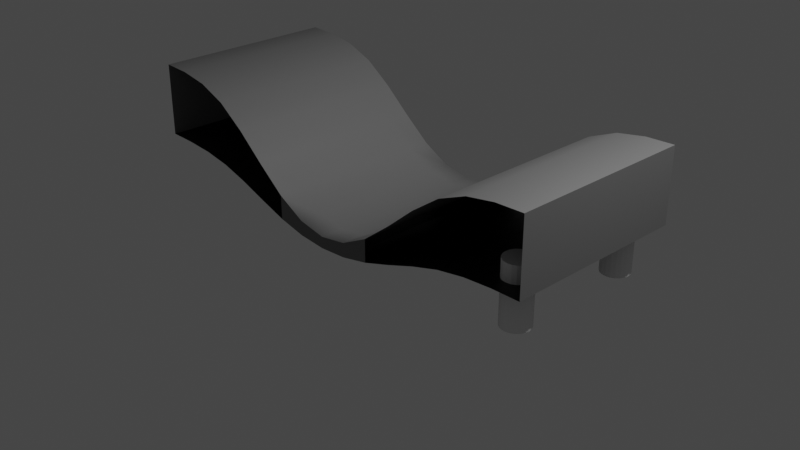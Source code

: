 # Source: rampe1.blend  (saved by Blender 2.92.15; exported with 4.5.12 LTS)
import bpy
from mathutils import Matrix  # noqa: F401  (used for matrix-valued properties, if any)

bpy.ops.wm.read_factory_settings(use_empty=True)
scene = bpy.context.scene
scene.name = 'Scene'

# ---- collections
col_collection = bpy.data.collections.new('Collection'); scene.collection.children.link(col_collection)

# ---- materials (node trees are filled in below, after node groups)
mat_grau = bpy.data.materials.new('grau')
mat_grau.use_transparent_shadow = False
mat_boden = bpy.data.materials.new('boden')
mat_boden.use_transparent_shadow = False

# ---- material node trees
mat_grau.use_nodes = True; mat_grau.node_tree.nodes.clear()
_N = mat_grau.node_tree.nodes; _L = mat_grau.node_tree.links
n0 = _N.new('ShaderNodeBsdfPrincipled'); n0.name = 'Principled BSDF'; n0.location = (10, 300)
n0.distribution = 'GGX'
n0.subsurface_method = 'BURLEY'
n0.inputs[0].default_value = (0.1523, 0.1523, 0.1523, 1.0)
n0.inputs[3].default_value = 1.45
n0.inputs[27].default_value = (0.0, 0.0, 0.0, 1.0)
n0.inputs[28].default_value = 1.0
n1 = _N.new('ShaderNodeOutputMaterial'); n1.name = 'Material Output'; n1.location = (300, 300)
_L.new(n0.outputs[0], n1.inputs[0])
n1.is_active_output = True
mat_boden.use_nodes = True; mat_boden.node_tree.nodes.clear()
_N = mat_boden.node_tree.nodes; _L = mat_boden.node_tree.links
n0 = _N.new('ShaderNodeBsdfPrincipled'); n0.name = 'Principled BSDF'; n0.location = (10, 300)
n0.distribution = 'GGX'
n0.subsurface_method = 'BURLEY'
n0.inputs[0].default_value = (0.002063, 0.002063, 0.002063, 1.0)
n0.inputs[3].default_value = 1.45
n0.inputs[27].default_value = (0.0, 0.0, 0.0, 1.0)
n0.inputs[28].default_value = 1.0
n1 = _N.new('ShaderNodeOutputMaterial'); n1.name = 'Material Output'; n1.location = (300, 300)
_L.new(n0.outputs[0], n1.inputs[0])
n1.is_active_output = True

# ---- world
world_world = bpy.data.worlds.new('World'); scene.world = world_world
world_world.use_nodes = True; world_world.node_tree.nodes.clear()
_N = world_world.node_tree.nodes; _L = world_world.node_tree.links
n0 = _N.new('ShaderNodeOutputWorld'); n0.name = 'World Output'; n0.location = (300, 300)
n1 = _N.new('ShaderNodeBackground'); n1.name = 'Background'; n1.location = (10, 300)
n1.inputs[0].default_value = (0.05088, 0.05088, 0.05088, 1.0)
_L.new(n1.outputs[0], n0.inputs[0])
n0.is_active_output = True
world_world.color = (0.05088, 0.05088, 0.05088)
world_world.use_sun_shadow = False
world_world.sun_shadow_jitter_overblur = 0.0

# ---- cameras
cam_camera = bpy.data.cameras.new('Camera')
cam_camera.clip_end = 100.0
cam_camera.ortho_scale = 7.314

# ---- lights
light_light = bpy.data.lights.new('Light', 'POINT')
light_light.transmission_factor = 0.0
light_light.energy = 1000.0
light_light.shadow_soft_size = 0.1
light_light.shadow_maximum_resolution = 0.006
light_light.use_absolute_resolution = True

# ---- meshes
me_cube = bpy.data.meshes.new('Cube')
me_cube.from_pydata([(-1.009, -0.9899, -0.01418), (-1.009, -0.9899, 1.608), (-1.009, 1.01, -0.01418), (-1.009, 1.01, 1.608), (0.9906, -0.9899, -0.01425), (0.9906, -0.9899, 1.608), (0.9906, 1.01, -0.01425), (0.9906, 1.01, 1.608), (0.8656, 1.01, -0.02406), (0.7406, 1.01, -0.06958), (0.6156, 1.01, -0.1785), (0.4906, 1.01, -0.3649), (0.3656, 1.01, -0.5879), (0.2406, 1.01, -0.792), (0.1156, 1.01, -0.9251), (-0.009399, 1.01, -0.9672), (-0.1344, 1.01, -0.918), (-0.2594, 1.01, -0.7781), (-0.3844, 1.01, -0.5705), (-0.5094, 1.01, -0.3483), (-0.6344, 1.01, -0.1671), (-0.7594, 1.01, -0.06411), (-0.8844, 1.01, -0.02237), (-0.8844, 1.01, 1.588), (-0.7594, 1.01, 1.486), (-0.6344, 1.01, 1.236), (-0.5094, 1.01, 0.7947), (-0.3844, 1.01, 0.2542), (-0.2594, 1.01, -0.251), (-0.1344, 1.01, -0.5915), (-0.009399, 1.01, -0.7112), (0.1156, 1.01, -0.6088), (0.2406, 1.01, -0.285), (0.3656, 1.01, 0.2119), (0.4906, 1.01, 0.7544), (0.6156, 1.01, 1.208), (0.7406, 1.01, 1.473), (0.8656, 1.01, 1.584), (-0.8844, -0.9899, -0.02237), (-0.7594, -0.9899, -0.06411), (-0.6344, -0.9899, -0.1671), (-0.5094, -0.9899, -0.3483), (-0.3844, -0.9899, -0.5705), (-0.2594, -0.9899, -0.7781), (-0.1344, -0.9899, -0.918), (-0.009399, -0.9899, -0.9672), (0.1156, -0.9899, -0.9251), (0.2406, -0.9899, -0.792), (0.3656, -0.9899, -0.5879), (0.4906, -0.9899, -0.3649), (0.6156, -0.9899, -0.1785), (0.7406, -0.9899, -0.06958), (0.8656, -0.9899, -0.02406), (0.8656, -0.9899, 1.584), (0.7406, -0.9899, 1.473), (0.6156, -0.9899, 1.208), (0.4906, -0.9899, 0.7544), (0.3656, -0.9899, 0.2119), (0.2406, -0.9899, -0.285), (0.1156, -0.9899, -0.6088), (-0.009399, -0.9899, -0.7112), (-0.1344, -0.9899, -0.5915), (-0.2594, -0.9899, -0.251), (-0.3844, -0.9899, 0.2542), (-0.5094, -0.9899, 0.7947), (-0.6344, -0.9899, 1.236), (-0.7594, -0.9899, 1.486), (-0.8844, -0.9899, 1.588), (-1.009, 0.01012, -0.01418), (-1.009, 0.01012, 1.608), (0.9906, 0.01012, -0.01425), (0.9906, 0.01012, 1.608), (0.8656, 0.01012, 1.584), (0.7406, 0.01012, 1.473), (0.6156, 0.01012, 1.208), (0.4906, 0.01012, 0.7544), (0.3656, 0.01012, 0.2118), (0.2406, 0.01012, -0.285), (0.1156, 0.01012, -0.6088), (-0.009399, 0.01012, -0.7112), (-0.1344, 0.01012, -0.5915), (-0.2594, 0.01012, -0.251), (-0.3844, 0.01012, 0.2542), (-0.5094, 0.01012, 0.7947), (-0.6344, 0.01012, 1.236), (-0.7594, 0.01012, 1.486), (-0.8844, 0.01012, 1.588), (-0.8844, 0.01012, -0.02237), (-0.7594, 0.01012, -0.06411), (-0.6344, 0.01012, -0.1671), (-0.5094, 0.01012, -0.3483), (-0.3844, 0.01012, -0.5705), (-0.2594, 0.01012, -0.7781), (-0.1344, 0.01012, -0.918), (-0.009399, 0.01012, -0.9672), (0.1156, 0.01012, -0.9251), (0.2406, 0.01012, -0.792), (0.3656, 0.01012, -0.5879), (0.4906, 0.01012, -0.3649), (0.6156, 0.01012, -0.1785), (0.7406, 0.01012, -0.06958), (0.8656, 0.01012, -0.02406), (-1.009, -0.9899, 0.402), (-1.009, -0.9899, 0.8013), (-1.009, -0.9899, 1.198), (-1.009, 1.01, 1.198), (-1.009, 1.01, 0.8013), (-1.009, 1.01, 0.402), (0.9906, 1.01, 1.198), (0.9906, 1.01, 0.8012), (0.9906, 1.01, 0.4019), (0.9906, -0.9899, 1.198), (0.9906, -0.9899, 0.8012), (0.9906, -0.9899, 0.4019), (0.2406, -0.9899, -0.4276), (0.2406, -0.9899, -0.5209), (0.2406, -0.9899, -0.6231), (0.1156, -0.9899, -0.7057), (0.1156, -0.9899, -0.7472), (0.1156, -0.9899, -0.7985), (-0.009399, -0.9899, -0.7937), (-0.009399, -0.9899, -0.8187), (-0.009399, -0.9899, -0.8539), (-0.1344, -0.9899, -0.6909), (-0.1344, -0.9899, -0.7351), (-0.1344, -0.9899, -0.7891), (-0.2594, -0.9899, -0.3984), (-0.2594, -0.9899, -0.4972), (-0.2594, -0.9899, -0.6047), (-0.2594, 1.01, -0.3984), (-0.2594, 1.01, -0.4972), (-0.2594, 1.01, -0.6047), (-0.1344, 1.01, -0.6909), (-0.1344, 1.01, -0.7351), (-0.1344, 1.01, -0.7891), (-0.009399, 1.01, -0.7937), (-0.009399, 1.01, -0.8187), (-0.009399, 1.01, -0.8539), (0.1156, 1.01, -0.7057), (0.1156, 1.01, -0.7472), (0.1156, 1.01, -0.7985), (0.2406, 1.01, -0.4276), (0.2406, 1.01, -0.5209), (0.2406, 1.01, -0.6231), (0.9906, 0.01012, 1.198), (0.9906, 0.01012, 0.8012), (0.9906, 0.01012, 0.4019), (-1.009, 0.01012, 1.198), (-1.009, 0.01012, 0.8013), (-1.009, 0.01012, 0.402), (-1.009, -0.4899, -0.01418), (0.9906, -0.4899, 1.608), (0.8656, -0.4899, 1.584), (0.7406, -0.4899, 1.473), (0.6156, -0.4899, 1.208), (0.4906, -0.4899, 0.7544), (0.3656, -0.4899, 0.2118), (0.2406, -0.4899, -0.285), (0.1156, -0.4899, -0.6088), (-0.009399, -0.4899, -0.7112), (-0.1344, -0.4899, -0.5915), (-0.2594, -0.4899, -0.251), (-0.3844, -0.4899, 0.2542), (-0.5094, -0.4899, 0.7947), (-0.6344, -0.4899, 1.236), (-0.7594, -0.4899, 1.486), (-0.8844, -0.4899, 1.588), (-0.8844, -0.4899, -0.02237), (-0.7594, -0.4899, -0.06411), (-0.6344, -0.4899, -0.1671), (-0.5094, -0.4899, -0.3483), (-0.3844, -0.4899, -0.5705), (-0.2594, -0.4899, -0.7781), (-0.1344, -0.4899, -0.918), (-0.009399, -0.4899, -0.9672), (0.1156, -0.4899, -0.9251), (0.2406, -0.4899, -0.792), (0.3656, -0.4899, -0.5879), (0.4906, -0.4899, -0.3649), (0.6156, -0.4899, -0.1785), (0.7406, -0.4899, -0.06958), (0.8656, -0.4899, -0.02406), (-1.009, -0.4899, 1.608), (0.9906, -0.4899, -0.01425), (-1.009, -0.4899, 0.402), (-1.009, -0.4899, 0.8013), (-1.009, -0.4899, 1.198), (0.9906, -0.4899, 0.4019), (0.9906, -0.4899, 0.8012), (0.9906, -0.4899, 1.198), (-1.009, -0.7399, -0.01418), (0.9906, -0.7399, 1.608), (0.8656, -0.7399, 1.584), (0.7406, -0.7399, 1.473), (0.6156, -0.7399, 1.208), (0.4906, -0.7399, 0.7544), (0.3656, -0.7399, 0.2119), (0.2406, -0.7399, -0.285), (0.1156, -0.7399, -0.6088), (-0.009399, -0.7399, -0.7112), (-0.1344, -0.7399, -0.5915), (-0.2594, -0.7399, -0.251), (-0.3844, -0.7399, 0.2542), (-0.5094, -0.7399, 0.7947), (-0.6344, -0.7399, 1.236), (-0.7594, -0.7399, 1.486), (-0.8844, -0.7399, 1.588), (-0.8844, -0.7399, -0.02237), (-0.7594, -0.7399, -0.06411), (-0.6344, -0.7399, -0.1671), (-0.5094, -0.7399, -0.3483), (-0.3844, -0.7399, -0.5705), (-0.2594, -0.7399, -0.7781), (-0.1344, -0.7399, -0.918), (-0.009399, -0.7399, -0.9672), (0.1156, -0.7399, -0.9251), (0.2406, -0.7399, -0.792), (0.3656, -0.7399, -0.5879), (0.4906, -0.7399, -0.3649), (0.6156, -0.7399, -0.1785), (0.7406, -0.7399, -0.06958), (0.8656, -0.7399, -0.02406), (0.9906, -0.7399, 0.4019), (0.9906, -0.7399, 0.8012), (0.9906, -0.7399, 1.198), (-1.009, -0.7399, 1.608), (0.9906, -0.7399, -0.01425), (-1.009, -0.7399, 0.402), (-1.009, -0.7399, 0.8013), (-1.009, -0.7399, 1.198), (-1.009, -0.2399, 1.608), (0.9906, -0.2399, -0.01425), (-1.009, -0.2399, 0.402), (-1.009, -0.2399, 0.8013), (-1.009, -0.2399, 1.198), (-1.009, -0.2399, -0.01418), (0.9906, -0.2399, 1.608), (0.8656, -0.2399, 1.584), (0.7406, -0.2399, 1.473), (0.6156, -0.2399, 1.208), (0.4906, -0.2399, 0.7544), (0.3656, -0.2399, 0.2118), (0.2406, -0.2399, -0.285), (0.1156, -0.2399, -0.6088), (-0.009399, -0.2399, -0.7112), (-0.1344, -0.2399, -0.5915), (-0.2594, -0.2399, -0.251), (-0.3844, -0.2399, 0.2542), (-0.5094, -0.2399, 0.7947), (-0.6344, -0.2399, 1.236), (-0.7594, -0.2399, 1.486), (-0.8844, -0.2399, 1.588), (-0.8844, -0.2399, -0.02237), (-0.7594, -0.2399, -0.06411), (-0.6344, -0.2399, -0.1671), (-0.5094, -0.2399, -0.3483), (-0.3844, -0.2399, -0.5705), (-0.2594, -0.2399, -0.7781), (-0.1344, -0.2399, -0.918), (-0.009399, -0.2399, -0.9672), (0.1156, -0.2399, -0.9251), (0.2406, -0.2399, -0.792), (0.3656, -0.2399, -0.5879), (0.4906, -0.2399, -0.3649), (0.6156, -0.2399, -0.1785), (0.7406, -0.2399, -0.06958), (0.8656, -0.2399, -0.02406), (0.9906, -0.2399, 0.4019), (0.9906, -0.2399, 0.8012), (0.9906, -0.2399, 1.198), (-1.009, 0.5101, 1.608), (0.9906, 0.5101, -0.01425), (-1.009, 0.5101, -0.01418), (0.9906, 0.5101, 1.608), (0.8656, 0.5101, 1.584), (0.7406, 0.5101, 1.473), (0.6156, 0.5101, 1.208), (0.4906, 0.5101, 0.7544), (0.3656, 0.5101, 0.2119), (0.2406, 0.5101, -0.285), (0.1156, 0.5101, -0.6088), (-0.009399, 0.5101, -0.7112), (-0.1344, 0.5101, -0.5915), (-0.2594, 0.5101, -0.251), (-0.3844, 0.5101, 0.2542), (-0.5094, 0.5101, 0.7947), (-0.6344, 0.5101, 1.236), (-0.7594, 0.5101, 1.486), (-0.8844, 0.5101, 1.588), (-0.8844, 0.5101, -0.02237), (-0.7594, 0.5101, -0.06411), (-0.6344, 0.5101, -0.1671), (-0.5094, 0.5101, -0.3483), (-0.3844, 0.5101, -0.5705), (-0.2594, 0.5101, -0.7781), (-0.1344, 0.5101, -0.918), (-0.009399, 0.5101, -0.9672), (0.1156, 0.5101, -0.9251), (0.2406, 0.5101, -0.792), (0.3656, 0.5101, -0.5879), (0.4906, 0.5101, -0.3649), (0.6156, 0.5101, -0.1785), (0.7406, 0.5101, -0.06958), (0.8656, 0.5101, -0.02406), (0.9906, 0.5101, 0.4019), (0.9906, 0.5101, 0.8012), (0.9906, 0.5101, 1.198), (-1.009, 0.5101, 0.402), (-1.009, 0.5101, 0.8013), (-1.009, 0.5101, 1.198), (-1.009, 0.2601, -0.01418), (0.9906, 0.2601, 1.608), (0.8656, 0.2601, 1.584), (0.7406, 0.2601, 1.473), (0.6156, 0.2601, 1.208), (0.4906, 0.2601, 0.7544), (0.3656, 0.2601, 0.2118), (0.2406, 0.2601, -0.285), (0.1156, 0.2601, -0.6088), (-0.009399, 0.2601, -0.7112), (-0.1344, 0.2601, -0.5915), (-0.2594, 0.2601, -0.251), (-0.3844, 0.2601, 0.2542), (-0.5094, 0.2601, 0.7947), (-0.6344, 0.2601, 1.236), (-0.7594, 0.2601, 1.486), (-0.8844, 0.2601, 1.588), (-0.8844, 0.2601, -0.02237), (-0.7594, 0.2601, -0.06411), (-0.6344, 0.2601, -0.1671), (-0.5094, 0.2601, -0.3483), (-0.3844, 0.2601, -0.5705), (-0.2594, 0.2601, -0.7781), (-0.1344, 0.2601, -0.918), (-0.009399, 0.2601, -0.9672), (0.1156, 0.2601, -0.9251), (0.2406, 0.2601, -0.792), (0.3656, 0.2601, -0.5879), (0.4906, 0.2601, -0.3649), (0.6156, 0.2601, -0.1785), (0.7406, 0.2601, -0.06958), (0.8656, 0.2601, -0.02406), (0.9906, 0.2601, 0.4019), (0.9906, 0.2601, 0.8012), (0.9906, 0.2601, 1.198), (-1.009, 0.2601, 1.608), (0.9906, 0.2601, -0.01425), (-1.009, 0.2601, 0.402), (-1.009, 0.2601, 0.8013), (-1.009, 0.2601, 1.198), (-1.009, 0.7601, 1.608), (0.9906, 0.7601, -0.01425), (-1.009, 0.7601, 0.402), (-1.009, 0.7601, 0.8013), (-1.009, 0.7601, 1.198), (-1.009, 0.7601, -0.01418), (0.9906, 0.7601, 1.608), (0.8656, 0.7601, 1.584), (0.7406, 0.7601, 1.473), (0.6156, 0.7601, 1.208), (0.4906, 0.7601, 0.7544), (0.3656, 0.7601, 0.2119), (0.2406, 0.7601, -0.285), (0.1156, 0.7601, -0.6088), (-0.009399, 0.7601, -0.7112), (-0.1344, 0.7601, -0.5915), (-0.2594, 0.7601, -0.251), (-0.3844, 0.7601, 0.2542), (-0.5094, 0.7601, 0.7947), (-0.6344, 0.7601, 1.236), (-0.7594, 0.7601, 1.486), (-0.8844, 0.7601, 1.588), (-0.8844, 0.7601, -0.02237), (-0.7594, 0.7601, -0.06411), (-0.6344, 0.7601, -0.1671), (-0.5094, 0.7601, -0.3483), (-0.3844, 0.7601, -0.5705), (-0.2594, 0.7601, -0.7781), (-0.1344, 0.7601, -0.918), (-0.009399, 0.7601, -0.9672), (0.1156, 0.7601, -0.9251), (0.2406, 0.7601, -0.792), (0.3656, 0.7601, -0.5879), (0.4906, 0.7601, -0.3649), (0.6156, 0.7601, -0.1785), (0.7406, 0.7601, -0.06958), (0.8656, 0.7601, -0.02406), (0.9906, 0.7601, 0.4019), (0.9906, 0.7601, 0.8012), (0.9906, 0.7601, 1.198)], [], [(354, 350, 3, 105), (224, 191, 5, 111), (221, 226, 4, 52), (206, 225, 1, 67), (191, 192, 53, 5), (192, 193, 54, 53), (193, 194, 55, 54), (194, 195, 56, 55), (195, 196, 57, 56), (196, 197, 58, 57), (197, 198, 59, 58), (198, 199, 60, 59), (199, 200, 61, 60), (200, 201, 62, 61), (201, 202, 63, 62), (202, 203, 64, 63), (203, 204, 65, 64), (204, 205, 66, 65), (205, 206, 67, 66), (190, 207, 38, 0), (207, 208, 39, 38), (208, 209, 40, 39), (209, 210, 41, 40), (210, 211, 42, 41), (211, 212, 43, 42), (212, 213, 44, 43), (213, 214, 45, 44), (214, 215, 46, 45), (215, 216, 47, 46), (216, 217, 48, 47), (217, 218, 49, 48), (218, 219, 50, 49), (219, 220, 51, 50), (220, 221, 52, 51), (114, 58, 59, 117), (117, 59, 60, 120), (120, 60, 61, 123), (123, 61, 62, 126), (129, 28, 29, 132), (132, 29, 30, 135), (135, 30, 31, 138), (138, 31, 32, 141), (340, 341, 101, 100), (339, 340, 100, 99), (338, 339, 99, 98), (337, 338, 98, 97), (336, 337, 97, 96), (335, 336, 96, 95), (334, 335, 95, 94), (333, 334, 94, 93), (332, 333, 93, 92), (331, 332, 92, 91), (330, 331, 91, 90), (329, 330, 90, 89), (328, 329, 89, 88), (327, 328, 88, 87), (310, 327, 87, 68), (325, 326, 86, 85), (324, 325, 85, 84), (323, 324, 84, 83), (322, 323, 83, 82), (321, 322, 82, 81), (320, 321, 81, 80), (319, 320, 80, 79), (318, 319, 79, 78), (317, 318, 78, 77), (316, 317, 77, 76), (315, 316, 76, 75), (314, 315, 75, 74), (313, 314, 74, 73), (312, 313, 73, 72), (311, 312, 72, 71), (326, 345, 69, 86), (341, 346, 70, 101), (344, 311, 71, 144), (234, 230, 69, 147), (235, 232, 149, 68), (232, 233, 148, 149), (233, 234, 147, 148), (346, 342, 146, 70), (342, 343, 145, 146), (343, 344, 144, 145), (14, 140, 143, 13), (140, 139, 142, 143), (139, 138, 141, 142), (15, 137, 140, 14), (137, 136, 139, 140), (136, 135, 138, 139), (16, 134, 137, 15), (134, 133, 136, 137), (133, 132, 135, 136), (17, 131, 134, 16), (131, 130, 133, 134), (130, 129, 132, 133), (44, 125, 128, 43), (125, 124, 127, 128), (124, 123, 126, 127), (45, 122, 125, 44), (122, 121, 124, 125), (121, 120, 123, 124), (46, 119, 122, 45), (119, 118, 121, 122), (118, 117, 120, 121), (47, 116, 119, 46), (116, 115, 118, 119), (115, 114, 117, 118), (226, 222, 113, 4), (222, 223, 112, 113), (223, 224, 111, 112), (355, 352, 107, 2), (352, 353, 106, 107), (353, 354, 105, 106), (268, 269, 189, 188), (267, 268, 188, 187), (231, 267, 187, 183), (228, 229, 186, 185), (227, 228, 185, 184), (190, 227, 184, 150), (229, 225, 182, 186), (265, 266, 181, 180), (264, 265, 180, 179), (263, 264, 179, 178), (262, 263, 178, 177), (261, 262, 177, 176), (260, 261, 176, 175), (259, 260, 175, 174), (258, 259, 174, 173), (257, 258, 173, 172), (256, 257, 172, 171), (255, 256, 171, 170), (254, 255, 170, 169), (253, 254, 169, 168), (252, 253, 168, 167), (235, 252, 167, 150), (250, 251, 166, 165), (249, 250, 165, 164), (248, 249, 164, 163), (247, 248, 163, 162), (246, 247, 162, 161), (245, 246, 161, 160), (244, 245, 160, 159), (243, 244, 159, 158), (242, 243, 158, 157), (241, 242, 157, 156), (240, 241, 156, 155), (239, 240, 155, 154), (238, 239, 154, 153), (237, 238, 153, 152), (236, 237, 152, 151), (251, 230, 182, 166), (266, 231, 183, 181), (269, 236, 151, 189), (104, 1, 225, 229), (0, 102, 227, 190), (102, 103, 228, 227), (103, 104, 229, 228), (188, 189, 224, 223), (187, 188, 223, 222), (183, 187, 222, 226), (180, 181, 221, 220), (179, 180, 220, 219), (178, 179, 219, 218), (177, 178, 218, 217), (176, 177, 217, 216), (175, 176, 216, 215), (174, 175, 215, 214), (173, 174, 214, 213), (172, 173, 213, 212), (171, 172, 212, 211), (170, 171, 211, 210), (169, 170, 210, 209), (168, 169, 209, 208), (167, 168, 208, 207), (150, 167, 207, 190), (165, 166, 206, 205), (164, 165, 205, 204), (163, 164, 204, 203), (162, 163, 203, 202), (161, 162, 202, 201), (160, 161, 201, 200), (159, 160, 200, 199), (158, 159, 199, 198), (157, 158, 198, 197), (156, 157, 197, 196), (155, 156, 196, 195), (154, 155, 195, 194), (153, 154, 194, 193), (152, 153, 193, 192), (151, 152, 192, 191), (166, 182, 225, 206), (181, 183, 226, 221), (189, 151, 191, 224), (144, 71, 236, 269), (101, 70, 231, 266), (86, 69, 230, 251), (71, 72, 237, 236), (72, 73, 238, 237), (73, 74, 239, 238), (74, 75, 240, 239), (75, 76, 241, 240), (76, 77, 242, 241), (77, 78, 243, 242), (78, 79, 244, 243), (79, 80, 245, 244), (80, 81, 246, 245), (81, 82, 247, 246), (82, 83, 248, 247), (83, 84, 249, 248), (84, 85, 250, 249), (85, 86, 251, 250), (68, 87, 252, 235), (87, 88, 253, 252), (88, 89, 254, 253), (89, 90, 255, 254), (90, 91, 256, 255), (91, 92, 257, 256), (92, 93, 258, 257), (93, 94, 259, 258), (94, 95, 260, 259), (95, 96, 261, 260), (96, 97, 262, 261), (97, 98, 263, 262), (98, 99, 264, 263), (99, 100, 265, 264), (100, 101, 266, 265), (70, 146, 267, 231), (146, 145, 268, 267), (145, 144, 269, 268), (185, 186, 234, 233), (184, 185, 233, 232), (150, 184, 232, 235), (186, 182, 230, 234), (348, 349, 309, 308), (347, 348, 308, 307), (310, 347, 307, 272), (388, 389, 306, 305), (387, 388, 305, 304), (351, 387, 304, 271), (389, 356, 273, 306), (386, 351, 271, 303), (371, 350, 270, 288), (356, 357, 274, 273), (357, 358, 275, 274), (358, 359, 276, 275), (359, 360, 277, 276), (360, 361, 278, 277), (361, 362, 279, 278), (362, 363, 280, 279), (363, 364, 281, 280), (364, 365, 282, 281), (365, 366, 283, 282), (366, 367, 284, 283), (367, 368, 285, 284), (368, 369, 286, 285), (369, 370, 287, 286), (370, 371, 288, 287), (355, 372, 289, 272), (372, 373, 290, 289), (373, 374, 291, 290), (374, 375, 292, 291), (375, 376, 293, 292), (376, 377, 294, 293), (377, 378, 295, 294), (378, 379, 296, 295), (379, 380, 297, 296), (380, 381, 298, 297), (381, 382, 299, 298), (382, 383, 300, 299), (383, 384, 301, 300), (384, 385, 302, 301), (385, 386, 303, 302), (349, 345, 270, 309), (147, 69, 345, 349), (68, 149, 347, 310), (149, 148, 348, 347), (148, 147, 349, 348), (305, 306, 344, 343), (304, 305, 343, 342), (271, 304, 342, 346), (306, 273, 311, 344), (303, 271, 346, 341), (288, 270, 345, 326), (273, 274, 312, 311), (274, 275, 313, 312), (275, 276, 314, 313), (276, 277, 315, 314), (277, 278, 316, 315), (278, 279, 317, 316), (279, 280, 318, 317), (280, 281, 319, 318), (281, 282, 320, 319), (282, 283, 321, 320), (283, 284, 322, 321), (284, 285, 323, 322), (285, 286, 324, 323), (286, 287, 325, 324), (287, 288, 326, 325), (272, 289, 327, 310), (289, 290, 328, 327), (290, 291, 329, 328), (291, 292, 330, 329), (292, 293, 331, 330), (293, 294, 332, 331), (294, 295, 333, 332), (295, 296, 334, 333), (296, 297, 335, 334), (297, 298, 336, 335), (298, 299, 337, 336), (299, 300, 338, 337), (300, 301, 339, 338), (301, 302, 340, 339), (302, 303, 341, 340), (9, 8, 386, 385), (10, 9, 385, 384), (11, 10, 384, 383), (12, 11, 383, 382), (13, 12, 382, 381), (14, 13, 381, 380), (15, 14, 380, 379), (16, 15, 379, 378), (17, 16, 378, 377), (18, 17, 377, 376), (19, 18, 376, 375), (20, 19, 375, 374), (21, 20, 374, 373), (22, 21, 373, 372), (2, 22, 372, 355), (24, 23, 371, 370), (25, 24, 370, 369), (26, 25, 369, 368), (27, 26, 368, 367), (28, 27, 367, 366), (29, 28, 366, 365), (30, 29, 365, 364), (31, 30, 364, 363), (32, 31, 363, 362), (33, 32, 362, 361), (34, 33, 361, 360), (35, 34, 360, 359), (36, 35, 359, 358), (37, 36, 358, 357), (7, 37, 357, 356), (23, 3, 350, 371), (8, 6, 351, 386), (108, 7, 356, 389), (6, 110, 387, 351), (110, 109, 388, 387), (109, 108, 389, 388), (308, 309, 354, 353), (307, 308, 353, 352), (272, 307, 352, 355), (309, 270, 350, 354)])
me_cube.polygons.foreach_set('use_smooth', [0, 0, 0, 1, 1, 1, 1, 1, 1, 1, 1, 1, 1, 1, 1, 1, 1, 1, 1, 0, 0, 0, 0, 0, 0, 0, 0, 0, 0, 0, 0, 0, 0, 0, 0, 0, 0, 0, 0, 0, 0, 0, 0, 0, 0, 0, 0, 0, 0, 0, 0, 0, 0, 0, 0, 0, 0, 1, 1, 1, 1, 1, 1, 1, 1, 1, 1, 1, 1, 1, 1, 1, 1, 0, 0, 0, 0, 0, 0, 0, 0, 0, 0, 0, 0, 0, 0, 0, 0, 0, 0, 0, 0, 0, 0, 0, 0, 0, 0, 0, 0, 0, 0, 0, 0, 0, 0, 0, 0, 0, 0, 0, 0, 0, 0, 0, 0, 0, 0, 0, 0, 0, 0, 0, 0, 0, 0, 0, 0, 0, 0, 0, 0, 0, 1, 1, 1, 1, 1, 1, 1, 1, 1, 1, 1, 1, 1, 1, 1, 1, 0, 0, 0, 0, 0, 0, 0, 0, 0, 0, 0, 0, 0, 0, 0, 0, 0, 0, 0, 0, 0, 0, 0, 0, 1, 1, 1, 1, 1, 1, 1, 1, 1, 1, 1, 1, 1, 1, 1, 1, 0, 0, 0, 0, 1, 1, 1, 1, 1, 1, 1, 1, 1, 1, 1, 1, 1, 1, 1, 1, 0, 0, 0, 0, 0, 0, 0, 0, 0, 0, 0, 0, 0, 0, 0, 0, 0, 0, 0, 0, 0, 0, 0, 0, 0, 0, 0, 0, 0, 0, 1, 1, 1, 1, 1, 1, 1, 1, 1, 1, 1, 1, 1, 1, 1, 1, 0, 0, 0, 0, 0, 0, 0, 0, 0, 0, 0, 0, 0, 0, 0, 0, 0, 0, 0, 0, 0, 0, 0, 0, 0, 1, 1, 1, 1, 1, 1, 1, 1, 1, 1, 1, 1, 1, 1, 1, 1, 0, 0, 0, 0, 0, 0, 0, 0, 0, 0, 0, 0, 0, 0, 0, 0, 0, 0, 0, 0, 0, 0, 0, 0, 0, 0, 0, 0, 0, 0, 1, 1, 1, 1, 1, 1, 1, 1, 1, 1, 1, 1, 1, 1, 1, 1, 0, 0, 0, 0, 0, 0, 0, 0, 0])
me_cube.polygons.foreach_set('material_index', [0, 0, 1, 0, 0, 0, 0, 0, 0, 0, 0, 0, 0, 0, 0, 0, 0, 0, 0, 1, 1, 1, 1, 1, 1, 1, 1, 1, 1, 1, 1, 1, 1, 1, 0, 0, 0, 0, 0, 0, 0, 0, 1, 1, 1, 1, 1, 1, 1, 1, 1, 1, 1, 1, 1, 1, 1, 0, 0, 0, 0, 0, 0, 0, 0, 0, 0, 0, 0, 0, 0, 0, 0, 1, 0, 0, 0, 0, 0, 0, 0, 0, 0, 0, 0, 0, 0, 0, 0, 0, 0, 0, 0, 0, 0, 0, 0, 0, 0, 0, 0, 0, 0, 0, 0, 0, 0, 0, 0, 0, 0, 0, 0, 0, 0, 0, 0, 0, 0, 1, 1, 1, 1, 1, 1, 1, 1, 1, 1, 1, 1, 1, 1, 1, 0, 0, 0, 0, 0, 0, 0, 0, 0, 0, 0, 0, 0, 0, 0, 0, 1, 0, 0, 0, 0, 0, 0, 0, 0, 1, 1, 1, 1, 1, 1, 1, 1, 1, 1, 1, 1, 1, 1, 1, 0, 0, 0, 0, 0, 0, 0, 0, 0, 0, 0, 0, 0, 0, 0, 0, 1, 0, 0, 1, 0, 0, 0, 0, 0, 0, 0, 0, 0, 0, 0, 0, 0, 0, 0, 0, 1, 1, 1, 1, 1, 1, 1, 1, 1, 1, 1, 1, 1, 1, 1, 0, 0, 0, 0, 0, 0, 0, 0, 0, 0, 0, 0, 0, 0, 1, 0, 0, 0, 0, 0, 0, 0, 0, 0, 0, 0, 0, 0, 0, 0, 0, 1, 1, 1, 1, 1, 1, 1, 1, 1, 1, 1, 1, 1, 1, 1, 0, 0, 0, 0, 0, 0, 0, 0, 0, 1, 0, 0, 0, 0, 0, 0, 0, 0, 0, 0, 0, 0, 0, 0, 0, 0, 1, 1, 1, 1, 1, 1, 1, 1, 1, 1, 1, 1, 1, 1, 1, 1, 1, 1, 1, 1, 1, 1, 1, 1, 1, 1, 1, 1, 1, 1, 0, 0, 0, 0, 0, 0, 0, 0, 0, 0, 0, 0, 0, 0, 0, 0, 1, 0, 0, 0, 0, 0, 0, 0, 0])
_uv = me_cube.uv_layers.new(name='UVMap')
_uv.uv.foreach_set('vector', [0.5625, 0.2188, 0.625, 0.2188, 0.625, 0.25, 0.5625, 0.25, 0.5625, 0.7188, 0.625, 0.7188, 0.625, 0.75, 0.5625, 0.75, 0.3594, 0.7188, 0.375, 0.7188, 0.375, 0.75, 0.3594, 0.75, 0.8594, 0.7188, 0.875, 0.7188, 0.875, 0.75, 0.8594, 0.75, 0.625, 0.7188, 0.6406, 0.7188, 0.6406, 0.75, 0.625, 0.75, 0.6406, 0.7188, 0.6562, 0.7188, 0.6562, 0.75, 0.6406, 0.75, 0.6562, 0.7188, 0.6719, 0.7188, 0.6719, 0.75, 0.6562, 0.75, 0.6719, 0.7188, 0.6875, 0.7188, 0.6875, 0.75, 0.6719, 0.75, 0.6875, 0.7188, 0.7031, 0.7188, 0.7031, 0.75, 0.6875, 0.75, 0.7031, 0.7188, 0.7188, 0.7188, 0.7188, 0.75, 0.7031, 0.75, 0.7188, 0.7188, 0.7344, 0.7188, 0.7344, 0.75, 0.7188, 0.75, 0.7344, 0.7188, 0.75, 0.7188, 0.75, 0.75, 0.7344, 0.75, 0.75, 0.7188, 0.7656, 0.7188, 0.7656, 0.75, 0.75, 0.75, 0.7656, 0.7188, 0.7812, 0.7188, 0.7812, 0.75, 0.7656, 0.75, 0.7812, 0.7188, 0.7969, 0.7188, 0.7969, 0.75, 0.7812, 0.75, 0.7969, 0.7188, 0.8125, 0.7188, 0.8125, 0.75, 0.7969, 0.75, 0.8125, 0.7188, 0.8281, 0.7188, 0.8281, 0.75, 0.8125, 0.75, 0.8281, 0.7188, 0.8438, 0.7188, 0.8438, 0.75, 0.8281, 0.75, 0.8438, 0.7188, 0.8594, 0.7188, 0.8594, 0.75, 0.8438, 0.75, 0.125, 0.7188, 0.1406, 0.7188, 0.1406, 0.75, 0.125, 0.75, 0.1406, 0.7188, 0.1562, 0.7188, 0.1562, 0.75, 0.1406, 0.75, 0.1562, 0.7188, 0.1719, 0.7188, 0.1719, 0.75, 0.1562, 0.75, 0.1719, 0.7188, 0.1875, 0.7188, 0.1875, 0.75, 0.1719, 0.75, 0.1875, 0.7188, 0.2031, 0.7188, 0.2031, 0.75, 0.1875, 0.75, 0.2031, 0.7188, 0.2187, 0.7188, 0.2187, 0.75, 0.2031, 0.75, 0.2187, 0.7188, 0.2344, 0.7188, 0.2344, 0.75, 0.2187, 0.75, 0.2344, 0.7188, 0.25, 0.7188, 0.25, 0.75, 0.2344, 0.75, 0.25, 0.7188, 0.2656, 0.7188, 0.2656, 0.75, 0.25, 0.75, 0.2656, 0.7188, 0.2812, 0.7188, 0.2812, 0.75, 0.2656, 0.75, 0.2812, 0.7188, 0.2969, 0.7188, 0.2969, 0.75, 0.2812, 0.75, 0.2969, 0.7188, 0.3125, 0.7188, 0.3125, 0.75, 0.2969, 0.75, 0.3125, 0.7188, 0.3281, 0.7188, 0.3281, 0.75, 0.3125, 0.75, 0.3281, 0.7188, 0.3438, 0.7188, 0.3438, 0.75, 0.3281, 0.75, 0.3438, 0.7188, 0.3594, 0.7188, 0.3594, 0.75, 0.3438, 0.75, 0.5625, 0.8438, 0.625, 0.8438, 0.625, 0.8594, 0.5625, 0.8594, 0.5625, 0.8594, 0.625, 0.8594, 0.625, 0.875, 0.5625, 0.875, 0.5625, 0.875, 0.625, 0.875, 0.625, 0.8906, 0.5625, 0.8906, 0.5625, 0.8906, 0.625, 0.8906, 0.625, 0.9062, 0.5625, 0.9062, 0.5625, 0.3438, 0.625, 0.3438, 0.625, 0.3594, 0.5625, 0.3594, 0.5625, 0.3594, 0.625, 0.3594, 0.625, 0.375, 0.5625, 0.375, 0.5625, 0.375, 0.625, 0.375, 0.625, 0.3906, 0.5625, 0.3906, 0.5625, 0.3906, 0.625, 0.3906, 0.625, 0.4062, 0.5625, 0.4062, 0.3438, 0.5938, 0.3594, 0.5938, 0.3594, 0.625, 0.3438, 0.625, 0.3281, 0.5938, 0.3438, 0.5938, 0.3438, 0.625, 0.3281, 0.625, 0.3125, 0.5938, 0.3281, 0.5938, 0.3281, 0.625, 0.3125, 0.625, 0.2969, 0.5938, 0.3125, 0.5938, 0.3125, 0.625, 0.2969, 0.625, 0.2812, 0.5938, 0.2969, 0.5938, 0.2969, 0.625, 0.2812, 0.625, 0.2656, 0.5938, 0.2812, 0.5938, 0.2812, 0.625, 0.2656, 0.625, 0.25, 0.5938, 0.2656, 0.5938, 0.2656, 0.625, 0.25, 0.625, 0.2344, 0.5938, 0.25, 0.5938, 0.25, 0.625, 0.2344, 0.625, 0.2187, 0.5938, 0.2344, 0.5938, 0.2344, 0.625, 0.2187, 0.625, 0.2031, 0.5938, 0.2187, 0.5938, 0.2187, 0.625, 0.2031, 0.625, 0.1875, 0.5938, 0.2031, 0.5938, 0.2031, 0.625, 0.1875, 0.625, 0.1719, 0.5938, 0.1875, 0.5938, 0.1875, 0.625, 0.1719, 0.625, 0.1562, 0.5938, 0.1719, 0.5938, 0.1719, 0.625, 0.1562, 0.625, 0.1406, 0.5938, 0.1562, 0.5938, 0.1562, 0.625, 0.1406, 0.625, 0.125, 0.5938, 0.1406, 0.5938, 0.1406, 0.625, 0.125, 0.625, 0.8438, 0.5938, 0.8594, 0.5938, 0.8594, 0.625, 0.8438, 0.625, 0.8281, 0.5938, 0.8438, 0.5938, 0.8438, 0.625, 0.8281, 0.625, 0.8125, 0.5938, 0.8281, 0.5938, 0.8281, 0.625, 0.8125, 0.625, 0.7969, 0.5938, 0.8125, 0.5938, 0.8125, 0.625, 0.7969, 0.625, 0.7812, 0.5938, 0.7969, 0.5938, 0.7969, 0.625, 0.7812, 0.625, 0.7656, 0.5938, 0.7812, 0.5938, 0.7812, 0.625, 0.7656, 0.625, 0.75, 0.5938, 0.7656, 0.5938, 0.7656, 0.625, 0.75, 0.625, 0.7344, 0.5938, 0.75, 0.5938, 0.75, 0.625, 0.7344, 0.625, 0.7188, 0.5938, 0.7344, 0.5938, 0.7344, 0.625, 0.7188, 0.625, 0.7031, 0.5938, 0.7188, 0.5938, 0.7188, 0.625, 0.7031, 0.625, 0.6875, 0.5938, 0.7031, 0.5938, 0.7031, 0.625, 0.6875, 0.625, 0.6719, 0.5938, 0.6875, 0.5938, 0.6875, 0.625, 0.6719, 0.625, 0.6562, 0.5938, 0.6719, 0.5938, 0.6719, 0.625, 0.6562, 0.625, 0.6406, 0.5938, 0.6562, 0.5938, 0.6562, 0.625, 0.6406, 0.625, 0.625, 0.5938, 0.6406, 0.5938, 0.6406, 0.625, 0.625, 0.625, 0.8594, 0.5938, 0.875, 0.5938, 0.875, 0.625, 0.8594, 0.625, 0.3594, 0.5938, 0.375, 0.5938, 0.375, 0.625, 0.3594, 0.625, 0.5625, 0.5938, 0.625, 0.5938, 0.625, 0.625, 0.5625, 0.625, 0.5625, 0.09375, 0.625, 0.09375, 0.625, 0.125, 0.5625, 0.125, 0.375, 0.09375, 0.4375, 0.09375, 0.4375, 0.125, 0.375, 0.125, 0.4375, 0.09375, 0.5, 0.09375, 0.5, 0.125, 0.4375, 0.125, 0.5, 0.09375, 0.5625, 0.09375, 0.5625, 0.125, 0.5, 0.125, 0.375, 0.5938, 0.4375, 0.5938, 0.4375, 0.625, 0.375, 0.625, 0.4375, 0.5938, 0.5, 0.5938, 0.5, 0.625, 0.4375, 0.625, 0.5, 0.5938, 0.5625, 0.5938, 0.5625, 0.625, 0.5, 0.625, 0.375, 0.3906, 0.4375, 0.3906, 0.4375, 0.4063, 0.375, 0.4063, 0.4375, 0.3906, 0.5, 0.3906, 0.5, 0.4062, 0.4375, 0.4063, 0.5, 0.3906, 0.5625, 0.3906, 0.5625, 0.4062, 0.5, 0.4062, 0.375, 0.375, 0.4375, 0.375, 0.4375, 0.3906, 0.375, 0.3906, 0.4375, 0.375, 0.5, 0.375, 0.5, 0.3906, 0.4375, 0.3906, 0.5, 0.375, 0.5625, 0.375, 0.5625, 0.3906, 0.5, 0.3906, 0.375, 0.3594, 0.4375, 0.3594, 0.4375, 0.375, 0.375, 0.375, 0.4375, 0.3594, 0.5, 0.3594, 0.5, 0.375, 0.4375, 0.375, 0.5, 0.3594, 0.5625, 0.3594, 0.5625, 0.375, 0.5, 0.375, 0.375, 0.3438, 0.4375, 0.3438, 0.4375, 0.3594, 0.375, 0.3594, 0.4375, 0.3438, 0.5, 0.3438, 0.5, 0.3594, 0.4375, 0.3594, 0.5, 0.3438, 0.5625, 0.3438, 0.5625, 0.3594, 0.5, 0.3594, 0.375, 0.8906, 0.4375, 0.8906, 0.4375, 0.9062, 0.375, 0.9062, 0.4375, 0.8906, 0.5, 0.8906, 0.5, 0.9062, 0.4375, 0.9062, 0.5, 0.8906, 0.5625, 0.8906, 0.5625, 0.9062, 0.5, 0.9062, 0.375, 0.875, 0.4375, 0.875, 0.4375, 0.8906, 0.375, 0.8906, 0.4375, 0.875, 0.5, 0.875, 0.5, 0.8906, 0.4375, 0.8906, 0.5, 0.875, 0.5625, 0.875, 0.5625, 0.8906, 0.5, 0.8906, 0.375, 0.8594, 0.4375, 0.8594, 0.4375, 0.875, 0.375, 0.875, 0.4375, 0.8594, 0.5, 0.8594, 0.5, 0.875, 0.4375, 0.875, 0.5, 0.8594, 0.5625, 0.8594, 0.5625, 0.875, 0.5, 0.875, 0.375, 0.8437, 0.4375, 0.8437, 0.4375, 0.8594, 0.375, 0.8594, 0.4375, 0.8437, 0.5, 0.8437, 0.5, 0.8594, 0.4375, 0.8594, 0.5, 0.8437, 0.5625, 0.8438, 0.5625, 0.8594, 0.5, 0.8594, 0.375, 0.7188, 0.4375, 0.7188, 0.4375, 0.75, 0.375, 0.75, 0.4375, 0.7188, 0.5, 0.7188, 0.5, 0.75, 0.4375, 0.75, 0.5, 0.7188, 0.5625, 0.7188, 0.5625, 0.75, 0.5, 0.75, 0.375, 0.2188, 0.4375, 0.2188, 0.4375, 0.25, 0.375, 0.25, 0.4375, 0.2188, 0.5, 0.2188, 0.5, 0.25, 0.4375, 0.25, 0.5, 0.2188, 0.5625, 0.2188, 0.5625, 0.25, 0.5, 0.25, 0.5, 0.6562, 0.5625, 0.6562, 0.5625, 0.6875, 0.5, 0.6875, 0.4375, 0.6562, 0.5, 0.6562, 0.5, 0.6875, 0.4375, 0.6875, 0.375, 0.6562, 0.4375, 0.6562, 0.4375, 0.6875, 0.375, 0.6875, 0.5, 0.03125, 0.5625, 0.03125, 0.5625, 0.0625, 0.5, 0.0625, 0.4375, 0.03125, 0.5, 0.03125, 0.5, 0.0625, 0.4375, 0.0625, 0.375, 0.03125, 0.4375, 0.03125, 0.4375, 0.0625, 0.375, 0.0625, 0.5625, 0.03125, 0.625, 0.03125, 0.625, 0.0625, 0.5625, 0.0625, 0.3438, 0.6562, 0.3594, 0.6562, 0.3594, 0.6875, 0.3438, 0.6875, 0.3281, 0.6562, 0.3438, 0.6562, 0.3438, 0.6875, 0.3281, 0.6875, 0.3125, 0.6562, 0.3281, 0.6562, 0.3281, 0.6875, 0.3125, 0.6875, 0.2969, 0.6562, 0.3125, 0.6562, 0.3125, 0.6875, 0.2969, 0.6875, 0.2812, 0.6562, 0.2969, 0.6562, 0.2969, 0.6875, 0.2812, 0.6875, 0.2656, 0.6562, 0.2812, 0.6562, 0.2812, 0.6875, 0.2656, 0.6875, 0.25, 0.6562, 0.2656, 0.6562, 0.2656, 0.6875, 0.25, 0.6875, 0.2344, 0.6562, 0.25, 0.6562, 0.25, 0.6875, 0.2344, 0.6875, 0.2187, 0.6562, 0.2344, 0.6562, 0.2344, 0.6875, 0.2187, 0.6875, 0.2031, 0.6562, 0.2187, 0.6562, 0.2187, 0.6875, 0.2031, 0.6875, 0.1875, 0.6562, 0.2031, 0.6562, 0.2031, 0.6875, 0.1875, 0.6875, 0.1719, 0.6562, 0.1875, 0.6562, 0.1875, 0.6875, 0.1719, 0.6875, 0.1562, 0.6562, 0.1719, 0.6562, 0.1719, 0.6875, 0.1562, 0.6875, 0.1406, 0.6562, 0.1562, 0.6562, 0.1562, 0.6875, 0.1406, 0.6875, 0.125, 0.6562, 0.1406, 0.6562, 0.1406, 0.6875, 0.125, 0.6875, 0.8438, 0.6562, 0.8594, 0.6562, 0.8594, 0.6875, 0.8438, 0.6875, 0.8281, 0.6562, 0.8438, 0.6562, 0.8438, 0.6875, 0.8281, 0.6875, 0.8125, 0.6562, 0.8281, 0.6562, 0.8281, 0.6875, 0.8125, 0.6875, 0.7969, 0.6562, 0.8125, 0.6562, 0.8125, 0.6875, 0.7969, 0.6875, 0.7812, 0.6562, 0.7969, 0.6562, 0.7969, 0.6875, 0.7812, 0.6875, 0.7656, 0.6562, 0.7812, 0.6562, 0.7812, 0.6875, 0.7656, 0.6875, 0.75, 0.6562, 0.7656, 0.6562, 0.7656, 0.6875, 0.75, 0.6875, 0.7344, 0.6562, 0.75, 0.6562, 0.75, 0.6875, 0.7344, 0.6875, 0.7188, 0.6562, 0.7344, 0.6562, 0.7344, 0.6875, 0.7188, 0.6875, 0.7031, 0.6562, 0.7188, 0.6562, 0.7188, 0.6875, 0.7031, 0.6875, 0.6875, 0.6562, 0.7031, 0.6562, 0.7031, 0.6875, 0.6875, 0.6875, 0.6719, 0.6562, 0.6875, 0.6562, 0.6875, 0.6875, 0.6719, 0.6875, 0.6562, 0.6562, 0.6719, 0.6562, 0.6719, 0.6875, 0.6562, 0.6875, 0.6406, 0.6562, 0.6562, 0.6562, 0.6562, 0.6875, 0.6406, 0.6875, 0.625, 0.6562, 0.6406, 0.6562, 0.6406, 0.6875, 0.625, 0.6875, 0.8594, 0.6562, 0.875, 0.6562, 0.875, 0.6875, 0.8594, 0.6875, 0.3594, 0.6562, 0.375, 0.6562, 0.375, 0.6875, 0.3594, 0.6875, 0.5625, 0.6562, 0.625, 0.6562, 0.625, 0.6875, 0.5625, 0.6875, 0.5625, 0.0, 0.625, 0.0, 0.625, 0.03125, 0.5625, 0.03125, 0.375, 0.0, 0.4375, 0.0, 0.4375, 0.03125, 0.375, 0.03125, 0.4375, 0.0, 0.5, 0.0, 0.5, 0.03125, 0.4375, 0.03125, 0.5, 0.0, 0.5625, 0.0, 0.5625, 0.03125, 0.5, 0.03125, 0.5, 0.6875, 0.5625, 0.6875, 0.5625, 0.7188, 0.5, 0.7188, 0.4375, 0.6875, 0.5, 0.6875, 0.5, 0.7188, 0.4375, 0.7188, 0.375, 0.6875, 0.4375, 0.6875, 0.4375, 0.7188, 0.375, 0.7188, 0.3438, 0.6875, 0.3594, 0.6875, 0.3594, 0.7188, 0.3438, 0.7188, 0.3281, 0.6875, 0.3438, 0.6875, 0.3438, 0.7188, 0.3281, 0.7188, 0.3125, 0.6875, 0.3281, 0.6875, 0.3281, 0.7188, 0.3125, 0.7188, 0.2969, 0.6875, 0.3125, 0.6875, 0.3125, 0.7188, 0.2969, 0.7188, 0.2812, 0.6875, 0.2969, 0.6875, 0.2969, 0.7188, 0.2812, 0.7188, 0.2656, 0.6875, 0.2812, 0.6875, 0.2812, 0.7188, 0.2656, 0.7188, 0.25, 0.6875, 0.2656, 0.6875, 0.2656, 0.7188, 0.25, 0.7188, 0.2344, 0.6875, 0.25, 0.6875, 0.25, 0.7188, 0.2344, 0.7188, 0.2187, 0.6875, 0.2344, 0.6875, 0.2344, 0.7188, 0.2187, 0.7188, 0.2031, 0.6875, 0.2187, 0.6875, 0.2187, 0.7188, 0.2031, 0.7188, 0.1875, 0.6875, 0.2031, 0.6875, 0.2031, 0.7188, 0.1875, 0.7188, 0.1719, 0.6875, 0.1875, 0.6875, 0.1875, 0.7188, 0.1719, 0.7188, 0.1562, 0.6875, 0.1719, 0.6875, 0.1719, 0.7188, 0.1562, 0.7188, 0.1406, 0.6875, 0.1562, 0.6875, 0.1562, 0.7188, 0.1406, 0.7188, 0.125, 0.6875, 0.1406, 0.6875, 0.1406, 0.7188, 0.125, 0.7188, 0.8438, 0.6875, 0.8594, 0.6875, 0.8594, 0.7188, 0.8438, 0.7188, 0.8281, 0.6875, 0.8438, 0.6875, 0.8438, 0.7188, 0.8281, 0.7188, 0.8125, 0.6875, 0.8281, 0.6875, 0.8281, 0.7188, 0.8125, 0.7188, 0.7969, 0.6875, 0.8125, 0.6875, 0.8125, 0.7188, 0.7969, 0.7188, 0.7812, 0.6875, 0.7969, 0.6875, 0.7969, 0.7188, 0.7812, 0.7188, 0.7656, 0.6875, 0.7812, 0.6875, 0.7812, 0.7188, 0.7656, 0.7188, 0.75, 0.6875, 0.7656, 0.6875, 0.7656, 0.7188, 0.75, 0.7188, 0.7344, 0.6875, 0.75, 0.6875, 0.75, 0.7188, 0.7344, 0.7188, 0.7188, 0.6875, 0.7344, 0.6875, 0.7344, 0.7188, 0.7188, 0.7188, 0.7031, 0.6875, 0.7188, 0.6875, 0.7188, 0.7188, 0.7031, 0.7188, 0.6875, 0.6875, 0.7031, 0.6875, 0.7031, 0.7188, 0.6875, 0.7188, 0.6719, 0.6875, 0.6875, 0.6875, 0.6875, 0.7188, 0.6719, 0.7188, 0.6562, 0.6875, 0.6719, 0.6875, 0.6719, 0.7188, 0.6562, 0.7188, 0.6406, 0.6875, 0.6562, 0.6875, 0.6562, 0.7188, 0.6406, 0.7188, 0.625, 0.6875, 0.6406, 0.6875, 0.6406, 0.7188, 0.625, 0.7188, 0.8594, 0.6875, 0.875, 0.6875, 0.875, 0.7188, 0.8594, 0.7188, 0.3594, 0.6875, 0.375, 0.6875, 0.375, 0.7188, 0.3594, 0.7188, 0.5625, 0.6875, 0.625, 0.6875, 0.625, 0.7188, 0.5625, 0.7188, 0.5625, 0.625, 0.625, 0.625, 0.625, 0.6562, 0.5625, 0.6562, 0.3594, 0.625, 0.375, 0.625, 0.375, 0.6562, 0.3594, 0.6562, 0.8594, 0.625, 0.875, 0.625, 0.875, 0.6562, 0.8594, 0.6562, 0.625, 0.625, 0.6406, 0.625, 0.6406, 0.6562, 0.625, 0.6562, 0.6406, 0.625, 0.6562, 0.625, 0.6562, 0.6562, 0.6406, 0.6562, 0.6562, 0.625, 0.6719, 0.625, 0.6719, 0.6562, 0.6562, 0.6562, 0.6719, 0.625, 0.6875, 0.625, 0.6875, 0.6562, 0.6719, 0.6562, 0.6875, 0.625, 0.7031, 0.625, 0.7031, 0.6562, 0.6875, 0.6562, 0.7031, 0.625, 0.7188, 0.625, 0.7188, 0.6562, 0.7031, 0.6562, 0.7188, 0.625, 0.7344, 0.625, 0.7344, 0.6562, 0.7188, 0.6562, 0.7344, 0.625, 0.75, 0.625, 0.75, 0.6562, 0.7344, 0.6562, 0.75, 0.625, 0.7656, 0.625, 0.7656, 0.6562, 0.75, 0.6562, 0.7656, 0.625, 0.7812, 0.625, 0.7812, 0.6562, 0.7656, 0.6562, 0.7812, 0.625, 0.7969, 0.625, 0.7969, 0.6562, 0.7812, 0.6562, 0.7969, 0.625, 0.8125, 0.625, 0.8125, 0.6562, 0.7969, 0.6562, 0.8125, 0.625, 0.8281, 0.625, 0.8281, 0.6562, 0.8125, 0.6562, 0.8281, 0.625, 0.8438, 0.625, 0.8438, 0.6562, 0.8281, 0.6562, 0.8438, 0.625, 0.8594, 0.625, 0.8594, 0.6562, 0.8438, 0.6562, 0.125, 0.625, 0.1406, 0.625, 0.1406, 0.6562, 0.125, 0.6562, 0.1406, 0.625, 0.1562, 0.625, 0.1562, 0.6562, 0.1406, 0.6562, 0.1562, 0.625, 0.1719, 0.625, 0.1719, 0.6562, 0.1562, 0.6562, 0.1719, 0.625, 0.1875, 0.625, 0.1875, 0.6562, 0.1719, 0.6562, 0.1875, 0.625, 0.2031, 0.625, 0.2031, 0.6562, 0.1875, 0.6562, 0.2031, 0.625, 0.2187, 0.625, 0.2187, 0.6562, 0.2031, 0.6562, 0.2187, 0.625, 0.2344, 0.625, 0.2344, 0.6562, 0.2187, 0.6562, 0.2344, 0.625, 0.25, 0.625, 0.25, 0.6562, 0.2344, 0.6562, 0.25, 0.625, 0.2656, 0.625, 0.2656, 0.6562, 0.25, 0.6562, 0.2656, 0.625, 0.2812, 0.625, 0.2812, 0.6562, 0.2656, 0.6562, 0.2812, 0.625, 0.2969, 0.625, 0.2969, 0.6562, 0.2812, 0.6562, 0.2969, 0.625, 0.3125, 0.625, 0.3125, 0.6562, 0.2969, 0.6562, 0.3125, 0.625, 0.3281, 0.625, 0.3281, 0.6562, 0.3125, 0.6562, 0.3281, 0.625, 0.3438, 0.625, 0.3438, 0.6562, 0.3281, 0.6562, 0.3438, 0.625, 0.3594, 0.625, 0.3594, 0.6562, 0.3438, 0.6562, 0.375, 0.625, 0.4375, 0.625, 0.4375, 0.6562, 0.375, 0.6562, 0.4375, 0.625, 0.5, 0.625, 0.5, 0.6562, 0.4375, 0.6562, 0.5, 0.625, 0.5625, 0.625, 0.5625, 0.6562, 0.5, 0.6562, 0.5, 0.0625, 0.5625, 0.0625, 0.5625, 0.09375, 0.5, 0.09375, 0.4375, 0.0625, 0.5, 0.0625, 0.5, 0.09375, 0.4375, 0.09375, 0.375, 0.0625, 0.4375, 0.0625, 0.4375, 0.09375, 0.375, 0.09375, 0.5625, 0.0625, 0.625, 0.0625, 0.625, 0.09375, 0.5625, 0.09375, 0.5, 0.1562, 0.5625, 0.1562, 0.5625, 0.1875, 0.5, 0.1875, 0.4375, 0.1562, 0.5, 0.1562, 0.5, 0.1875, 0.4375, 0.1875, 0.375, 0.1562, 0.4375, 0.1562, 0.4375, 0.1875, 0.375, 0.1875, 0.5, 0.5312, 0.5625, 0.5312, 0.5625, 0.5625, 0.5, 0.5625, 0.4375, 0.5312, 0.5, 0.5312, 0.5, 0.5625, 0.4375, 0.5625, 0.375, 0.5312, 0.4375, 0.5312, 0.4375, 0.5625, 0.375, 0.5625, 0.5625, 0.5312, 0.625, 0.5312, 0.625, 0.5625, 0.5625, 0.5625, 0.3594, 0.5312, 0.375, 0.5312, 0.375, 0.5625, 0.3594, 0.5625, 0.8594, 0.5312, 0.875, 0.5312, 0.875, 0.5625, 0.8594, 0.5625, 0.625, 0.5312, 0.6406, 0.5312, 0.6406, 0.5625, 0.625, 0.5625, 0.6406, 0.5312, 0.6562, 0.5312, 0.6562, 0.5625, 0.6406, 0.5625, 0.6562, 0.5312, 0.6719, 0.5312, 0.6719, 0.5625, 0.6562, 0.5625, 0.6719, 0.5312, 0.6875, 0.5312, 0.6875, 0.5625, 0.6719, 0.5625, 0.6875, 0.5312, 0.7031, 0.5312, 0.7031, 0.5625, 0.6875, 0.5625, 0.7031, 0.5312, 0.7188, 0.5312, 0.7188, 0.5625, 0.7031, 0.5625, 0.7188, 0.5312, 0.7344, 0.5312, 0.7344, 0.5625, 0.7188, 0.5625, 0.7344, 0.5312, 0.75, 0.5312, 0.75, 0.5625, 0.7344, 0.5625, 0.75, 0.5312, 0.7656, 0.5312, 0.7656, 0.5625, 0.75, 0.5625, 0.7656, 0.5312, 0.7812, 0.5312, 0.7812, 0.5625, 0.7656, 0.5625, 0.7812, 0.5312, 0.7969, 0.5312, 0.7969, 0.5625, 0.7812, 0.5625, 0.7969, 0.5312, 0.8125, 0.5312, 0.8125, 0.5625, 0.7969, 0.5625, 0.8125, 0.5312, 0.8281, 0.5312, 0.8281, 0.5625, 0.8125, 0.5625, 0.8281, 0.5312, 0.8438, 0.5312, 0.8438, 0.5625, 0.8281, 0.5625, 0.8438, 0.5312, 0.8594, 0.5312, 0.8594, 0.5625, 0.8438, 0.5625, 0.125, 0.5312, 0.1406, 0.5312, 0.1406, 0.5625, 0.125, 0.5625, 0.1406, 0.5312, 0.1562, 0.5312, 0.1562, 0.5625, 0.1406, 0.5625, 0.1562, 0.5312, 0.1719, 0.5312, 0.1719, 0.5625, 0.1562, 0.5625, 0.1719, 0.5312, 0.1875, 0.5312, 0.1875, 0.5625, 0.1719, 0.5625, 0.1875, 0.5312, 0.2031, 0.5312, 0.2031, 0.5625, 0.1875, 0.5625, 0.2031, 0.5312, 0.2187, 0.5312, 0.2187, 0.5625, 0.2031, 0.5625, 0.2187, 0.5312, 0.2344, 0.5312, 0.2344, 0.5625, 0.2187, 0.5625, 0.2344, 0.5312, 0.25, 0.5312, 0.25, 0.5625, 0.2344, 0.5625, 0.25, 0.5312, 0.2656, 0.5312, 0.2656, 0.5625, 0.25, 0.5625, 0.2656, 0.5312, 0.2812, 0.5312, 0.2812, 0.5625, 0.2656, 0.5625, 0.2812, 0.5312, 0.2969, 0.5312, 0.2969, 0.5625, 0.2812, 0.5625, 0.2969, 0.5312, 0.3125, 0.5312, 0.3125, 0.5625, 0.2969, 0.5625, 0.3125, 0.5312, 0.3281, 0.5312, 0.3281, 0.5625, 0.3125, 0.5625, 0.3281, 0.5312, 0.3438, 0.5312, 0.3438, 0.5625, 0.3281, 0.5625, 0.3438, 0.5312, 0.3594, 0.5312, 0.3594, 0.5625, 0.3438, 0.5625, 0.5625, 0.1562, 0.625, 0.1562, 0.625, 0.1875, 0.5625, 0.1875, 0.5625, 0.125, 0.625, 0.125, 0.625, 0.1562, 0.5625, 0.1562, 0.375, 0.125, 0.4375, 0.125, 0.4375, 0.1562, 0.375, 0.1562, 0.4375, 0.125, 0.5, 0.125, 0.5, 0.1562, 0.4375, 0.1562, 0.5, 0.125, 0.5625, 0.125, 0.5625, 0.1562, 0.5, 0.1562, 0.5, 0.5625, 0.5625, 0.5625, 0.5625, 0.5938, 0.5, 0.5938, 0.4375, 0.5625, 0.5, 0.5625, 0.5, 0.5938, 0.4375, 0.5938, 0.375, 0.5625, 0.4375, 0.5625, 0.4375, 0.5938, 0.375, 0.5938, 0.5625, 0.5625, 0.625, 0.5625, 0.625, 0.5938, 0.5625, 0.5938, 0.3594, 0.5625, 0.375, 0.5625, 0.375, 0.5938, 0.3594, 0.5938, 0.8594, 0.5625, 0.875, 0.5625, 0.875, 0.5938, 0.8594, 0.5938, 0.625, 0.5625, 0.6406, 0.5625, 0.6406, 0.5938, 0.625, 0.5938, 0.6406, 0.5625, 0.6562, 0.5625, 0.6562, 0.5938, 0.6406, 0.5938, 0.6562, 0.5625, 0.6719, 0.5625, 0.6719, 0.5938, 0.6562, 0.5938, 0.6719, 0.5625, 0.6875, 0.5625, 0.6875, 0.5938, 0.6719, 0.5938, 0.6875, 0.5625, 0.7031, 0.5625, 0.7031, 0.5938, 0.6875, 0.5938, 0.7031, 0.5625, 0.7188, 0.5625, 0.7188, 0.5938, 0.7031, 0.5938, 0.7188, 0.5625, 0.7344, 0.5625, 0.7344, 0.5938, 0.7188, 0.5938, 0.7344, 0.5625, 0.75, 0.5625, 0.75, 0.5938, 0.7344, 0.5938, 0.75, 0.5625, 0.7656, 0.5625, 0.7656, 0.5938, 0.75, 0.5938, 0.7656, 0.5625, 0.7812, 0.5625, 0.7812, 0.5938, 0.7656, 0.5938, 0.7812, 0.5625, 0.7969, 0.5625, 0.7969, 0.5938, 0.7812, 0.5938, 0.7969, 0.5625, 0.8125, 0.5625, 0.8125, 0.5938, 0.7969, 0.5938, 0.8125, 0.5625, 0.8281, 0.5625, 0.8281, 0.5938, 0.8125, 0.5938, 0.8281, 0.5625, 0.8438, 0.5625, 0.8438, 0.5938, 0.8281, 0.5938, 0.8438, 0.5625, 0.8594, 0.5625, 0.8594, 0.5938, 0.8438, 0.5938, 0.125, 0.5625, 0.1406, 0.5625, 0.1406, 0.5938, 0.125, 0.5938, 0.1406, 0.5625, 0.1562, 0.5625, 0.1562, 0.5938, 0.1406, 0.5938, 0.1562, 0.5625, 0.1719, 0.5625, 0.1719, 0.5938, 0.1562, 0.5938, 0.1719, 0.5625, 0.1875, 0.5625, 0.1875, 0.5938, 0.1719, 0.5938, 0.1875, 0.5625, 0.2031, 0.5625, 0.2031, 0.5938, 0.1875, 0.5938, 0.2031, 0.5625, 0.2187, 0.5625, 0.2187, 0.5938, 0.2031, 0.5938, 0.2187, 0.5625, 0.2344, 0.5625, 0.2344, 0.5938, 0.2187, 0.5938, 0.2344, 0.5625, 0.25, 0.5625, 0.25, 0.5938, 0.2344, 0.5938, 0.25, 0.5625, 0.2656, 0.5625, 0.2656, 0.5938, 0.25, 0.5938, 0.2656, 0.5625, 0.2812, 0.5625, 0.2812, 0.5938, 0.2656, 0.5938, 0.2812, 0.5625, 0.2969, 0.5625, 0.2969, 0.5938, 0.2812, 0.5938, 0.2969, 0.5625, 0.3125, 0.5625, 0.3125, 0.5938, 0.2969, 0.5938, 0.3125, 0.5625, 0.3281, 0.5625, 0.3281, 0.5938, 0.3125, 0.5938, 0.3281, 0.5625, 0.3438, 0.5625, 0.3438, 0.5938, 0.3281, 0.5938, 0.3438, 0.5625, 0.3594, 0.5625, 0.3594, 0.5938, 0.3438, 0.5938, 0.3438, 0.5, 0.3594, 0.5, 0.3594, 0.5312, 0.3438, 0.5312, 0.3281, 0.5, 0.3438, 0.5, 0.3438, 0.5312, 0.3281, 0.5312, 0.3125, 0.5, 0.3281, 0.5, 0.3281, 0.5312, 0.3125, 0.5312, 0.2969, 0.5, 0.3125, 0.5, 0.3125, 0.5312, 0.2969, 0.5312, 0.2812, 0.5, 0.2969, 0.5, 0.2969, 0.5312, 0.2812, 0.5312, 0.2656, 0.5, 0.2812, 0.5, 0.2812, 0.5312, 0.2656, 0.5312, 0.25, 0.5, 0.2656, 0.5, 0.2656, 0.5312, 0.25, 0.5312, 0.2344, 0.5, 0.25, 0.5, 0.25, 0.5312, 0.2344, 0.5312, 0.2187, 0.5, 0.2344, 0.5, 0.2344, 0.5312, 0.2187, 0.5312, 0.2031, 0.5, 0.2187, 0.5, 0.2187, 0.5312, 0.2031, 0.5312, 0.1875, 0.5, 0.2031, 0.5, 0.2031, 0.5312, 0.1875, 0.5312, 0.1719, 0.5, 0.1875, 0.5, 0.1875, 0.5312, 0.1719, 0.5312, 0.1562, 0.5, 0.1719, 0.5, 0.1719, 0.5312, 0.1562, 0.5312, 0.1406, 0.5, 0.1562, 0.5, 0.1562, 0.5312, 0.1406, 0.5312, 0.125, 0.5, 0.1406, 0.5, 0.1406, 0.5312, 0.125, 0.5312, 0.8438, 0.5, 0.8594, 0.5, 0.8594, 0.5312, 0.8438, 0.5312, 0.8281, 0.5, 0.8438, 0.5, 0.8438, 0.5312, 0.8281, 0.5312, 0.8125, 0.5, 0.8281, 0.5, 0.8281, 0.5312, 0.8125, 0.5312, 0.7969, 0.5, 0.8125, 0.5, 0.8125, 0.5312, 0.7969, 0.5312, 0.7812, 0.5, 0.7969, 0.5, 0.7969, 0.5312, 0.7812, 0.5312, 0.7656, 0.5, 0.7812, 0.5, 0.7812, 0.5312, 0.7656, 0.5312, 0.75, 0.5, 0.7656, 0.5, 0.7656, 0.5312, 0.75, 0.5312, 0.7344, 0.5, 0.75, 0.5, 0.75, 0.5312, 0.7344, 0.5312, 0.7188, 0.5, 0.7344, 0.5, 0.7344, 0.5312, 0.7188, 0.5312, 0.7031, 0.5, 0.7188, 0.5, 0.7188, 0.5312, 0.7031, 0.5312, 0.6875, 0.5, 0.7031, 0.5, 0.7031, 0.5312, 0.6875, 0.5312, 0.6719, 0.5, 0.6875, 0.5, 0.6875, 0.5312, 0.6719, 0.5312, 0.6562, 0.5, 0.6719, 0.5, 0.6719, 0.5312, 0.6562, 0.5312, 0.6406, 0.5, 0.6562, 0.5, 0.6562, 0.5312, 0.6406, 0.5312, 0.625, 0.5, 0.6406, 0.5, 0.6406, 0.5312, 0.625, 0.5312, 0.8594, 0.5, 0.875, 0.5, 0.875, 0.5312, 0.8594, 0.5312, 0.3594, 0.5, 0.375, 0.5, 0.375, 0.5312, 0.3594, 0.5312, 0.5625, 0.5, 0.625, 0.5, 0.625, 0.5312, 0.5625, 0.5312, 0.375, 0.5, 0.4375, 0.5, 0.4375, 0.5312, 0.375, 0.5312, 0.4375, 0.5, 0.5, 0.5, 0.5, 0.5312, 0.4375, 0.5312, 0.5, 0.5, 0.5625, 0.5, 0.5625, 0.5312, 0.5, 0.5312, 0.5, 0.1875, 0.5625, 0.1875, 0.5625, 0.2188, 0.5, 0.2188, 0.4375, 0.1875, 0.5, 0.1875, 0.5, 0.2188, 0.4375, 0.2188, 0.375, 0.1875, 0.4375, 0.1875, 0.4375, 0.2188, 0.375, 0.2188, 0.5625, 0.1875, 0.625, 0.1875, 0.625, 0.2188, 0.5625, 0.2188])
me_cube.materials.append(mat_grau)
me_cube.materials.append(mat_boden)
me_cube.use_remesh_fix_poles = True
me_cube.use_remesh_preserve_attributes = False
me_cube.use_mirror_vertex_groups = False
me_cube.update()
me_cylinder = bpy.data.meshes.new('Cylinder')
me_cylinder.from_pydata([(0.0, 0.51, -1.0), (0.0, 0.51, 1.0), (0.1576, 0.485, -1.0), (0.1576, 0.485, 1.0), (0.2998, 0.4126, -1.0), (0.2998, 0.4126, 1.0), (0.4126, 0.2998, -1.0), (0.4126, 0.2998, 1.0), (0.485, 0.1576, -1.0), (0.485, 0.1576, 1.0), (0.51, -2.229e-08, -1.0), (0.51, -2.229e-08, 1.0), (0.485, -0.1576, -1.0), (0.485, -0.1576, 1.0), (0.4126, -0.2998, -1.0), (0.4126, -0.2998, 1.0), (0.2998, -0.4126, -1.0), (0.2998, -0.4126, 1.0), (0.1576, -0.485, -1.0), (0.1576, -0.485, 1.0), (-1.662e-07, -0.51, -1.0), (-1.662e-07, -0.51, 1.0), (-0.1576, -0.485, -1.0), (-0.1576, -0.485, 1.0), (-0.2998, -0.4126, -1.0), (-0.2998, -0.4126, 1.0), (-0.4126, -0.2998, -1.0), (-0.4126, -0.2998, 1.0), (-0.485, -0.1576, -1.0), (-0.485, -0.1576, 1.0), (-0.51, 4.925e-07, -1.0), (-0.51, 4.925e-07, 1.0), (-0.485, 0.1576, -1.0), (-0.485, 0.1576, 1.0), (-0.4126, 0.2998, -1.0), (-0.4126, 0.2998, 1.0), (-0.2998, 0.4126, -1.0), (-0.2998, 0.4126, 1.0), (-0.1576, 0.485, -1.0), (-0.1576, 0.485, 1.0)], [], [(0, 1, 3, 2), (2, 3, 5, 4), (4, 5, 7, 6), (6, 7, 9, 8), (8, 9, 11, 10), (10, 11, 13, 12), (12, 13, 15, 14), (14, 15, 17, 16), (16, 17, 19, 18), (18, 19, 21, 20), (20, 21, 23, 22), (22, 23, 25, 24), (24, 25, 27, 26), (26, 27, 29, 28), (28, 29, 31, 30), (30, 31, 33, 32), (32, 33, 35, 34), (34, 35, 37, 36), (3, 1, 39, 37, 35, 33, 31, 29, 27, 25, 23, 21, 19, 17, 15, 13, 11, 9, 7, 5), (36, 37, 39, 38), (38, 39, 1, 0), (0, 2, 4, 6, 8, 10, 12, 14, 16, 18, 20, 22, 24, 26, 28, 30, 32, 34, 36, 38)])
_uv = me_cylinder.uv_layers.new(name='UVMap')
_uv.uv.foreach_set('vector', [1.0, 0.5, 1.0, 1.0, 0.95, 1.0, 0.95, 0.5, 0.95, 0.5, 0.95, 1.0, 0.9, 1.0, 0.9, 0.5, 0.9, 0.5, 0.9, 1.0, 0.85, 1.0, 0.85, 0.5, 0.85, 0.5, 0.85, 1.0, 0.8, 1.0, 0.8, 0.5, 0.8, 0.5, 0.8, 1.0, 0.75, 1.0, 0.75, 0.5, 0.75, 0.5, 0.75, 1.0, 0.7, 1.0, 0.7, 0.5, 0.7, 0.5, 0.7, 1.0, 0.65, 1.0, 0.65, 0.5, 0.65, 0.5, 0.65, 1.0, 0.6, 1.0, 0.6, 0.5, 0.6, 0.5, 0.6, 1.0, 0.55, 1.0, 0.55, 0.5, 0.55, 0.5, 0.55, 1.0, 0.5, 1.0, 0.5, 0.5, 0.5, 0.5, 0.5, 1.0, 0.45, 1.0, 0.45, 0.5, 0.45, 0.5, 0.45, 1.0, 0.4, 1.0, 0.4, 0.5, 0.4, 0.5, 0.4, 1.0, 0.35, 1.0, 0.35, 0.5, 0.35, 0.5, 0.35, 1.0, 0.3, 1.0, 0.3, 0.5, 0.3, 0.5, 0.3, 1.0, 0.25, 1.0, 0.25, 0.5, 0.25, 0.5, 0.25, 1.0, 0.2, 1.0, 0.2, 0.5, 0.2, 0.5, 0.2, 1.0, 0.15, 1.0, 0.15, 0.5, 0.15, 0.5, 0.15, 1.0, 0.1, 1.0, 0.1, 0.5, 0.3242, 0.4783, 0.25, 0.49, 0.1758, 0.4783, 0.1089, 0.4442, 0.05584, 0.3911, 0.02175, 0.3242, 0.01, 0.25, 0.02175, 0.1758, 0.05584, 0.1089, 0.1089, 0.05584, 0.1758, 0.02175, 0.25, 0.01, 0.3242, 0.02175, 0.3911, 0.05584, 0.4442, 0.1089, 0.4783, 0.1758, 0.49, 0.25, 0.4783, 0.3242, 0.4442, 0.3911, 0.3911, 0.4442, 0.1, 0.5, 0.1, 1.0, 0.05, 1.0, 0.05, 0.5, 0.05, 0.5, 0.05, 1.0, -1.565e-07, 1.0, -1.565e-07, 0.5, 0.75, 0.49, 0.8242, 0.4783, 0.8911, 0.4442, 0.9442, 0.3911, 0.9783, 0.3242, 0.99, 0.25, 0.9783, 0.1758, 0.9442, 0.1089, 0.8911, 0.05584, 0.8242, 0.02175, 0.75, 0.01, 0.6758, 0.02175, 0.6089, 0.05584, 0.5558, 0.1089, 0.5217, 0.1758, 0.51, 0.25, 0.5217, 0.3242, 0.5558, 0.3911, 0.6089, 0.4442, 0.6758, 0.4783])
me_cylinder.use_remesh_fix_poles = True
me_cylinder.use_remesh_preserve_attributes = False
me_cylinder.use_mirror_vertex_groups = False
me_cylinder.update()
me_cylinder_001 = bpy.data.meshes.new('Cylinder.001')
me_cylinder_001.from_pydata([(0.0, 0.51, -1.0), (0.0, 0.51, 1.0), (0.1576, 0.485, -1.0), (0.1576, 0.485, 1.0), (0.2998, 0.4126, -1.0), (0.2998, 0.4126, 1.0), (0.4126, 0.2998, -1.0), (0.4126, 0.2998, 1.0), (0.485, 0.1576, -1.0), (0.485, 0.1576, 1.0), (0.51, -2.229e-08, -1.0), (0.51, -2.229e-08, 1.0), (0.485, -0.1576, -1.0), (0.485, -0.1576, 1.0), (0.4126, -0.2998, -1.0), (0.4126, -0.2998, 1.0), (0.2998, -0.4126, -1.0), (0.2998, -0.4126, 1.0), (0.1576, -0.485, -1.0), (0.1576, -0.485, 1.0), (-1.662e-07, -0.51, -1.0), (-1.662e-07, -0.51, 1.0), (-0.1576, -0.485, -1.0), (-0.1576, -0.485, 1.0), (-0.2998, -0.4126, -1.0), (-0.2998, -0.4126, 1.0), (-0.4126, -0.2998, -1.0), (-0.4126, -0.2998, 1.0), (-0.485, -0.1576, -1.0), (-0.485, -0.1576, 1.0), (-0.51, 4.925e-07, -1.0), (-0.51, 4.925e-07, 1.0), (-0.485, 0.1576, -1.0), (-0.485, 0.1576, 1.0), (-0.4126, 0.2998, -1.0), (-0.4126, 0.2998, 1.0), (-0.2998, 0.4126, -1.0), (-0.2998, 0.4126, 1.0), (-0.1576, 0.485, -1.0), (-0.1576, 0.485, 1.0)], [], [(0, 1, 3, 2), (2, 3, 5, 4), (4, 5, 7, 6), (6, 7, 9, 8), (8, 9, 11, 10), (10, 11, 13, 12), (12, 13, 15, 14), (14, 15, 17, 16), (16, 17, 19, 18), (18, 19, 21, 20), (20, 21, 23, 22), (22, 23, 25, 24), (24, 25, 27, 26), (26, 27, 29, 28), (28, 29, 31, 30), (30, 31, 33, 32), (32, 33, 35, 34), (34, 35, 37, 36), (3, 1, 39, 37, 35, 33, 31, 29, 27, 25, 23, 21, 19, 17, 15, 13, 11, 9, 7, 5), (36, 37, 39, 38), (38, 39, 1, 0), (0, 2, 4, 6, 8, 10, 12, 14, 16, 18, 20, 22, 24, 26, 28, 30, 32, 34, 36, 38)])
_uv = me_cylinder_001.uv_layers.new(name='UVMap')
_uv.uv.foreach_set('vector', [1.0, 0.5, 1.0, 1.0, 0.95, 1.0, 0.95, 0.5, 0.95, 0.5, 0.95, 1.0, 0.9, 1.0, 0.9, 0.5, 0.9, 0.5, 0.9, 1.0, 0.85, 1.0, 0.85, 0.5, 0.85, 0.5, 0.85, 1.0, 0.8, 1.0, 0.8, 0.5, 0.8, 0.5, 0.8, 1.0, 0.75, 1.0, 0.75, 0.5, 0.75, 0.5, 0.75, 1.0, 0.7, 1.0, 0.7, 0.5, 0.7, 0.5, 0.7, 1.0, 0.65, 1.0, 0.65, 0.5, 0.65, 0.5, 0.65, 1.0, 0.6, 1.0, 0.6, 0.5, 0.6, 0.5, 0.6, 1.0, 0.55, 1.0, 0.55, 0.5, 0.55, 0.5, 0.55, 1.0, 0.5, 1.0, 0.5, 0.5, 0.5, 0.5, 0.5, 1.0, 0.45, 1.0, 0.45, 0.5, 0.45, 0.5, 0.45, 1.0, 0.4, 1.0, 0.4, 0.5, 0.4, 0.5, 0.4, 1.0, 0.35, 1.0, 0.35, 0.5, 0.35, 0.5, 0.35, 1.0, 0.3, 1.0, 0.3, 0.5, 0.3, 0.5, 0.3, 1.0, 0.25, 1.0, 0.25, 0.5, 0.25, 0.5, 0.25, 1.0, 0.2, 1.0, 0.2, 0.5, 0.2, 0.5, 0.2, 1.0, 0.15, 1.0, 0.15, 0.5, 0.15, 0.5, 0.15, 1.0, 0.1, 1.0, 0.1, 0.5, 0.3242, 0.4783, 0.25, 0.49, 0.1758, 0.4783, 0.1089, 0.4442, 0.05584, 0.3911, 0.02175, 0.3242, 0.01, 0.25, 0.02175, 0.1758, 0.05584, 0.1089, 0.1089, 0.05584, 0.1758, 0.02175, 0.25, 0.01, 0.3242, 0.02175, 0.3911, 0.05584, 0.4442, 0.1089, 0.4783, 0.1758, 0.49, 0.25, 0.4783, 0.3242, 0.4442, 0.3911, 0.3911, 0.4442, 0.1, 0.5, 0.1, 1.0, 0.05, 1.0, 0.05, 0.5, 0.05, 0.5, 0.05, 1.0, -1.565e-07, 1.0, -1.565e-07, 0.5, 0.75, 0.49, 0.8242, 0.4783, 0.8911, 0.4442, 0.9442, 0.3911, 0.9783, 0.3242, 0.99, 0.25, 0.9783, 0.1758, 0.9442, 0.1089, 0.8911, 0.05584, 0.8242, 0.02175, 0.75, 0.01, 0.6758, 0.02175, 0.6089, 0.05584, 0.5558, 0.1089, 0.5217, 0.1758, 0.51, 0.25, 0.5217, 0.3242, 0.5558, 0.3911, 0.6089, 0.4442, 0.6758, 0.4783])
me_cylinder_001.use_remesh_fix_poles = True
me_cylinder_001.use_remesh_preserve_attributes = False
me_cylinder_001.use_mirror_vertex_groups = False
me_cylinder_001.update()

# ---- objects
ob_light = bpy.data.objects.new('Light', light_light)
ob_camera = bpy.data.objects.new('Camera', cam_camera)
ob_cube = bpy.data.objects.new('Cube', me_cube)
ob_cylinder = bpy.data.objects.new('Cylinder', me_cylinder)
ob_cylinder_001 = bpy.data.objects.new('Cylinder.001', me_cylinder_001)

# ---- transforms, parenting, visibility, modifiers, constraints
ob_light.location = (4.076, 1.005, 5.904)
ob_light.rotation_euler = (0.6503, 0.05522, 1.866)
ob_light.lock_rotations_4d = False
ob_light.empty_display_type = 'ARROWS'
ob_light.color = (0.0, 0.0, 0.0, 0.0)
ob_light.lineart.crease_threshold = 0.0
ob_camera.location = (7.359, -6.926, 4.958)
ob_camera.rotation_euler = (1.109, 0.0, 0.8149)
ob_camera.lock_rotations_4d = False
ob_camera.empty_display_type = 'ARROWS'
ob_camera.color = (0.0, 0.0, 0.0, 0.0)
ob_camera.display_type = 'WIRE'
ob_camera.lineart.crease_threshold = 0.0
ob_cube.location = (0.0, 3.554e-09, 0.4764)
ob_cube.scale = (2.473, 1.0, 0.4833)
ob_cube.lineart.crease_threshold = 0.0
ob_cylinder.location = (2.16, -0.6784, 0.3218)
ob_cylinder.scale = (0.2941, 0.2941, 0.3251)
ob_cylinder.lineart.crease_threshold = 0.0
ob_cylinder_001.location = (2.16, 0.71, 0.3218)
ob_cylinder_001.scale = (0.2941, 0.2941, 0.3251)
ob_cylinder_001.lineart.crease_threshold = 0.0

# ---- collection membership
col_collection.objects.link(ob_light)
col_collection.objects.link(ob_camera)
col_collection.objects.link(ob_cube)
col_collection.objects.link(ob_cylinder)
col_collection.objects.link(ob_cylinder_001)

# ---- scene / render settings (as saved in the file)
scene.camera = ob_camera
scene.frame_start = 1; scene.frame_end = 250; scene.frame_set(1)
scene.render.engine = 'BLENDER_EEVEE_NEXT'
scene.cycles.use_denoising = False
scene.cycles.samples = 128
scene.cycles.sampling_pattern = 'TABULATED_SOBOL'
scene.cycles.use_adaptive_sampling = False
scene.cycles.use_light_tree = False
scene.view_settings.view_transform = 'Filmic'
bpy.context.view_layer.update()
